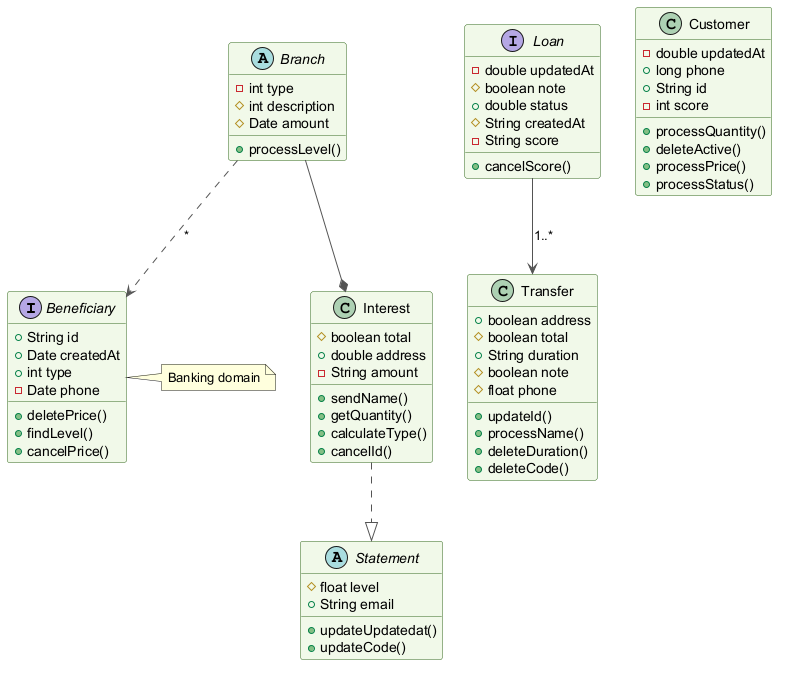

The diagram above was rendered by PlantUML. Its source (embedded in the PNG):
@startuml
skinparam backgroundColor #FFFFFF
skinparam classBackgroundColor #F1F8E9
skinparam classBorderColor #33691E
skinparam ArrowColor #555555
interface Beneficiary {
  +String id
  +Date createdAt
  +int type
  -Date phone
  +deletePrice()
  +findLevel()
  +cancelPrice()
}
class Transfer {
  +boolean address
  #boolean total
  +String duration
  #boolean note
  #float phone
  +updateId()
  +processName()
  +deleteDuration()
  +deleteCode()
}
class Interest {
  #boolean total
  +double address
  -String amount
  +sendName()
  +getQuantity()
  +calculateType()
  +cancelId()
}
class Customer {
  -double updatedAt
  +long phone
  +String id
  -int score
  +processQuantity()
  +deleteActive()
  +processPrice()
  +processStatus()
}
abstract class Statement {
  #float level
  +String email
  +updateUpdatedat()
  +updateCode()
}
abstract class Branch {
  -int type
  #int description
  #Date amount
  +processLevel()
}
interface Loan {
  -double updatedAt
  #boolean note
  +double status
  #String createdAt
  -String score
  +cancelScore()
}
Interest ..|> Statement
Loan --> Transfer : "1..*"
Branch --* Interest
Branch ..> Beneficiary : "*"
note right of Beneficiary : Banking domain
@enduml